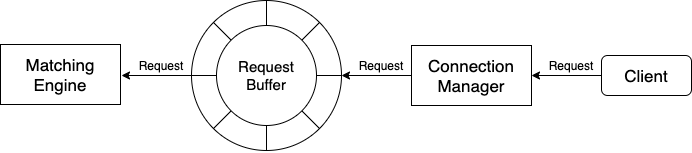

The diagram above was exported from draw.io. Its source (the exported page's mxGraphModel, read from the mxfile embedded in the PNG):
<mxGraphModel dx="1128" dy="2074" grid="1" gridSize="10" guides="1" tooltips="1" connect="1" arrows="1" fold="1" page="1" pageScale="1" pageWidth="827" pageHeight="1169" math="0" shadow="0">
  <root>
    <mxCell id="0" />
    <mxCell id="1" parent="0" />
    <mxCell id="2" value="" style="group" vertex="1" connectable="0" parent="1">
      <mxGeometry x="510" y="-215" width="150" height="150" as="geometry" />
    </mxCell>
    <mxCell id="3" value="" style="group" vertex="1" connectable="0" parent="2">
      <mxGeometry width="150" height="150" as="geometry" />
    </mxCell>
    <mxCell id="4" value="" style="ellipse;whiteSpace=wrap;html=1;aspect=fixed;" vertex="1" parent="3">
      <mxGeometry width="150" height="150" as="geometry" />
    </mxCell>
    <mxCell id="5" value="" style="endArrow=none;html=1;entryX=0.5;entryY=0;entryDx=0;entryDy=0;exitX=0.5;exitY=1;exitDx=0;exitDy=0;" edge="1" parent="3" source="10" target="4">
      <mxGeometry width="50" height="50" relative="1" as="geometry">
        <mxPoint x="-110" y="130" as="sourcePoint" />
        <mxPoint x="-70" y="80" as="targetPoint" />
      </mxGeometry>
    </mxCell>
    <mxCell id="6" value="" style="endArrow=none;html=1;entryX=1;entryY=0;entryDx=0;entryDy=0;exitX=0;exitY=1;exitDx=0;exitDy=0;" edge="1" parent="3" source="4" target="4">
      <mxGeometry width="50" height="50" relative="1" as="geometry">
        <mxPoint x="85" y="160" as="sourcePoint" />
        <mxPoint x="85" y="10" as="targetPoint" />
      </mxGeometry>
    </mxCell>
    <mxCell id="7" value="" style="endArrow=none;html=1;entryX=1;entryY=0.5;entryDx=0;entryDy=0;exitX=0;exitY=0.5;exitDx=0;exitDy=0;" edge="1" parent="3" source="4" target="4">
      <mxGeometry width="50" height="50" relative="1" as="geometry">
        <mxPoint x="31.96699141100885" y="138.03300858899115" as="sourcePoint" />
        <mxPoint x="138.03300858899092" y="31.966991411009076" as="targetPoint" />
      </mxGeometry>
    </mxCell>
    <mxCell id="8" value="" style="endArrow=none;html=1;entryX=1;entryY=1;entryDx=0;entryDy=0;exitX=0;exitY=0;exitDx=0;exitDy=0;" edge="1" parent="3" source="4" target="4">
      <mxGeometry width="50" height="50" relative="1" as="geometry">
        <mxPoint x="10" y="85" as="sourcePoint" />
        <mxPoint x="160" y="85" as="targetPoint" />
      </mxGeometry>
    </mxCell>
    <mxCell id="9" value="" style="endArrow=none;html=1;entryX=0.5;entryY=0;entryDx=0;entryDy=0;exitX=0.5;exitY=1;exitDx=0;exitDy=0;" edge="1" parent="3" source="4" target="10">
      <mxGeometry width="50" height="50" relative="1" as="geometry">
        <mxPoint x="75" y="150" as="sourcePoint" />
        <mxPoint x="75" as="targetPoint" />
      </mxGeometry>
    </mxCell>
    <mxCell id="10" value="&lt;font style=&quot;font-size: 15px&quot;&gt;Request&lt;br&gt;Buffer&lt;/font&gt;" style="ellipse;whiteSpace=wrap;html=1;aspect=fixed;" vertex="1" parent="3">
      <mxGeometry x="25" y="25" width="100" height="100" as="geometry" />
    </mxCell>
    <mxCell id="11" value="&lt;span style=&quot;font-size: 17px&quot;&gt;Connection&lt;br&gt;Manager&lt;br&gt;&lt;/span&gt;" style="rounded=0;whiteSpace=wrap;html=1;" vertex="1" parent="1">
      <mxGeometry x="730" y="-170" width="120" height="60" as="geometry" />
    </mxCell>
    <mxCell id="12" value="&lt;font style=&quot;font-size: 17px&quot;&gt;Matching&lt;br&gt;Engine&lt;/font&gt;" style="rounded=0;whiteSpace=wrap;html=1;" vertex="1" parent="1">
      <mxGeometry x="319" y="-171" width="120" height="60" as="geometry" />
    </mxCell>
    <mxCell id="13" value="&lt;font style=&quot;font-size: 17px&quot;&gt;Client&lt;/font&gt;" style="rounded=1;whiteSpace=wrap;html=1;" vertex="1" parent="1">
      <mxGeometry x="920" y="-160" width="90" height="40" as="geometry" />
    </mxCell>
    <mxCell id="14" value="" style="endArrow=classic;html=1;entryX=1;entryY=0.5;entryDx=0;entryDy=0;exitX=0;exitY=0.5;exitDx=0;exitDy=0;" edge="1" source="13" target="11" parent="1">
      <mxGeometry width="50" height="50" relative="1" as="geometry">
        <mxPoint x="550" y="80" as="sourcePoint" />
        <mxPoint x="930" y="-60" as="targetPoint" />
      </mxGeometry>
    </mxCell>
    <mxCell id="15" value="" style="endArrow=classic;html=1;entryX=1;entryY=0.5;entryDx=0;entryDy=0;exitX=0;exitY=0.5;exitDx=0;exitDy=0;" edge="1" parent="1">
      <mxGeometry width="50" height="50" relative="1" as="geometry">
        <mxPoint x="730" y="-140.00000000000023" as="sourcePoint" />
        <mxPoint x="660" y="-140.00000000000023" as="targetPoint" />
      </mxGeometry>
    </mxCell>
    <mxCell id="16" value="" style="endArrow=classic;html=1;entryX=1;entryY=0.5;entryDx=0;entryDy=0;exitX=0;exitY=0.5;exitDx=0;exitDy=0;" edge="1" parent="1">
      <mxGeometry width="50" height="50" relative="1" as="geometry">
        <mxPoint x="510" y="-140.00000000000023" as="sourcePoint" />
        <mxPoint x="440" y="-140.00000000000023" as="targetPoint" />
      </mxGeometry>
    </mxCell>
    <mxCell id="17" value="Request" style="text;html=1;strokeColor=none;fillColor=none;align=center;verticalAlign=middle;whiteSpace=wrap;rounded=0;" vertex="1" parent="1">
      <mxGeometry x="460" y="-160" width="40" height="20" as="geometry" />
    </mxCell>
    <mxCell id="18" value="Request" style="text;html=1;strokeColor=none;fillColor=none;align=center;verticalAlign=middle;whiteSpace=wrap;rounded=0;" vertex="1" parent="1">
      <mxGeometry x="680" y="-160" width="40" height="20" as="geometry" />
    </mxCell>
    <mxCell id="19" value="Request" style="text;html=1;strokeColor=none;fillColor=none;align=center;verticalAlign=middle;whiteSpace=wrap;rounded=0;" vertex="1" parent="1">
      <mxGeometry x="870" y="-160" width="40" height="20" as="geometry" />
    </mxCell>
  </root>
</mxGraphModel>